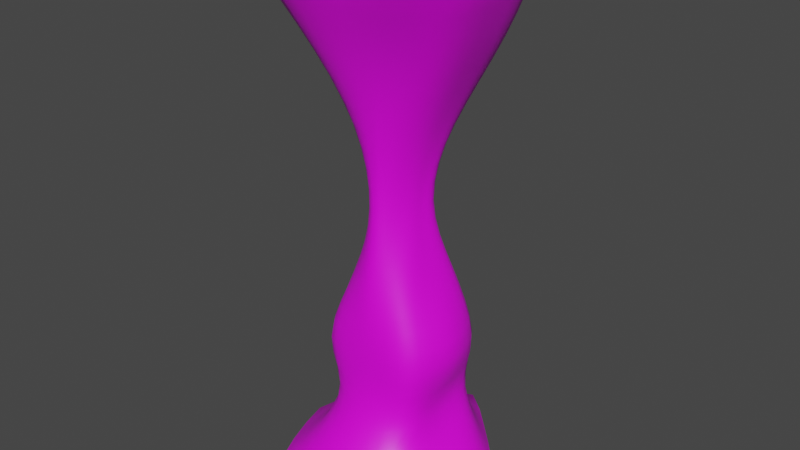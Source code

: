 # Source: Rock1.blend  (saved by Blender 2.90.8; exported with 4.5.12 LTS)
import bpy
from mathutils import Matrix  # noqa: F401  (used for matrix-valued properties, if any)

bpy.ops.wm.read_factory_settings(use_empty=True)
scene = bpy.context.scene
scene.name = 'Scene'

# ---- collections
col_collection = bpy.data.collections.new('Collection'); scene.collection.children.link(col_collection)

# ---- images (referenced by path relative to the original .blend; pixels are not part of the script)
import os
ASSET_DIR = os.environ.get("B2B_ASSET_DIR", "")  # directory of the original .blend (textures are referenced by path, not embedded)
HERE = os.path.dirname(os.path.abspath(__file__))  # packed textures are extracted next to this script under _unpacked/

def load_image(name, relpath, width, height, colorspace="sRGB"):
    """Load a texture the original file referenced (path relative to the .blend, or extracted next to this script)."""
    p = next((c for c in (os.path.join(HERE, relpath), os.path.join(ASSET_DIR, relpath)) if relpath and os.path.exists(c)), "")
    if p:
        img = bpy.data.images.load(p, check_existing=True)
        img.name = name
    else:  # same state as the original file: an image datablock whose file is absent (Cycles renders it pink)
        img = bpy.data.images.new(name, width, height)
        img.source = "FILE"
        img.filepath = "//" + (relpath or name)
    img.colorspace_settings.name = colorspace
    return img
img_material_001_base_color = load_image('Material.001 Base Color', 'Material.001 Base Color.png', 1024, 1024, 'sRGB')

# ---- materials (node trees are filled in below, after node groups)
mat_material_001 = bpy.data.materials.new('Material.001')
mat_material_001.use_transparent_shadow = False

# ---- node groups
ng_auto_smooth = bpy.data.node_groups.new('Auto Smooth', 'GeometryNodeTree')
_s = ng_auto_smooth.interface.new_socket(name='Geometry', in_out='OUTPUT', socket_type='NodeSocketGeometry')
_s = ng_auto_smooth.interface.new_socket(name='Geometry', in_out='INPUT', socket_type='NodeSocketGeometry')
_s = ng_auto_smooth.interface.new_socket(name='Angle', in_out='INPUT', socket_type='NodeSocketFloat')
_s.subtype = 'ANGLE'
_s.min_value = 0.0
_s.max_value = 3.142
ng_auto_smooth.is_modifier = True
_N = ng_auto_smooth.nodes; _L = ng_auto_smooth.links
n0 = _N.new('NodeGroupOutput'); n0.name = 'Group Output'; n0.location = (480, -100)
n1 = _N.new('NodeGroupInput'); n1.name = 'Group Input'; n1.location = (-420, -300)
n2 = _N.new('NodeGroupInput'); n2.name = 'Group Input.001'; n2.location = (-60, -100)
n3 = _N.new('GeometryNodeSetShadeSmooth'); n3.name = 'Set Shade Smooth'; n3.location = (120, -100)
n3.domain = 'EDGE'
n4 = _N.new('GeometryNodeSetShadeSmooth'); n4.name = 'Set Shade Smooth.001'; n4.location = (300, -100)
n5 = _N.new('GeometryNodeInputMeshEdgeAngle'); n5.name = 'Edge Angle'; n5.location = (-420, -220)
n6 = _N.new('GeometryNodeInputEdgeSmooth'); n6.name = 'Is Edge Smooth'; n6.location = (-60, -160)
n7 = _N.new('GeometryNodeInputShadeSmooth'); n7.name = 'Is Face Smooth'; n7.location = (-240, -340)
n8 = _N.new('FunctionNodeBooleanMath'); n8.name = 'Boolean Math'; n8.location = (-60, -220)
n9 = _N.new('FunctionNodeCompare'); n9.name = 'Compare'; n9.location = (-240, -180)
n9.operation = 'LESS_EQUAL'
_L.new(n5.outputs[0], n9.inputs[0])
_L.new(n4.outputs[0], n0.inputs[0])
_L.new(n1.outputs[1], n9.inputs[1])
_L.new(n9.outputs[0], n8.inputs[0])
_L.new(n7.outputs[0], n8.inputs[1])
_L.new(n2.outputs[0], n3.inputs[0])
_L.new(n6.outputs[0], n3.inputs[1])
_L.new(n3.outputs[0], n4.inputs[0])
_L.new(n8.outputs[0], n3.inputs[2])
n0.is_active_output = True

# ---- material node trees
mat_material_001.use_nodes = True; mat_material_001.node_tree.nodes.clear()
_N = mat_material_001.node_tree.nodes; _L = mat_material_001.node_tree.links
n0 = _N.new('ShaderNodeBsdfPrincipled'); n0.name = 'Principled BSDF'; n0.location = (10, 300)
n0.distribution = 'GGX'
n0.subsurface_method = 'BURLEY'
n0.inputs[3].default_value = 1.45
n0.inputs[27].default_value = (0.0, 0.0, 0.0, 1.0)
n0.inputs[28].default_value = 1.0
n1 = _N.new('ShaderNodeOutputMaterial'); n1.name = 'Material Output'; n1.location = (300, 300)
n2 = _N.new('ShaderNodeTexImage'); n2.name = 'Image Texture'; n2.location = (-280, 270)
n2.image = img_material_001_base_color
_L.new(n0.outputs[0], n1.inputs[0])
_L.new(n2.outputs[0], n0.inputs[0])
n1.is_active_output = True

# ---- world
world_world = bpy.data.worlds.new('World'); scene.world = world_world
world_world.use_nodes = True; world_world.node_tree.nodes.clear()
_N = world_world.node_tree.nodes; _L = world_world.node_tree.links
n0 = _N.new('ShaderNodeOutputWorld'); n0.name = 'World Output'; n0.location = (300, 300)
n1 = _N.new('ShaderNodeBackground'); n1.name = 'Background'; n1.location = (10, 300)
n1.inputs[0].default_value = (0.05088, 0.05088, 0.05088, 1.0)
_L.new(n1.outputs[0], n0.inputs[0])
n0.is_active_output = True
world_world.color = (0.05088, 0.05088, 0.05088)
world_world.use_sun_shadow = False
world_world.sun_shadow_jitter_overblur = 0.0

# ---- meshes
me_cube_001 = bpy.data.meshes.new('Cube.001')
me_cube_001.from_pydata([(-1.52, -2.063, -1.489), (-2.259, -1.825, 7.822), (-1.52, 0.8144, -1.489), (-1.946, 1.377, 7.822), (-0.6108, -0.3429, 4.952), (-0.6108, -0.5865, 2.317), (-1.0, -1.0, 1.048), (-0.8173, -0.6355, -0.22), (0.0, 2.374, -1.489), (0.0, 2.412, 7.646), (0.0, -2.429, -1.489), (0.0, -1.501, 7.646), (-1.626, -1.0, 6.554), (-1.626, 1.0, 6.554), (-0.7507, 0.473, 4.952), (-0.7136, 0.7139, 2.317), (-1.0, 1.0, 1.048), (-0.7489, 1.0, -0.22), (0.0, -1.0, 6.221), (0.0, -1.0, 4.952), (0.0, -1.0, 2.317), (0.0, -1.0, 1.048), (0.0, -1.0, -0.22), (0.0, 1.658, 6.221), (0.0, 1.0, 4.952), (0.0, 0.7924, 2.317), (0.0, 1.372, 1.048), (0.0, 1.0, -0.22), (-0.4484, 0.147, 3.635), (-0.327, -0.08729, 3.635), (0.0, -0.8455, 3.635), (0.0, 0.5535, 3.635), (-2.123, 0.01583, -1.489), (-2.102, -0.224, 7.822), (0.0, 0.1401, 7.646), (0.0, 0.4055, -1.489), (-0.5815, 0.1823, -0.22), (-1.4, 0.0, 1.048), (-0.6622, 0.0637, 2.317), (-0.6808, 0.06508, 4.952), (-1.626, 0.0, 6.554), (-0.3018, 0.02984, 3.635)], [], [(40, 33, 3, 13), (2, 17, 27, 8), (28, 14, 24, 31), (18, 11, 1, 12), (14, 13, 23, 24), (34, 33, 1, 11), (17, 16, 26, 27), (32, 35, 10, 0), (16, 15, 25, 26), (13, 3, 9, 23), (10, 22, 7, 0), (22, 21, 6, 7), (21, 20, 5, 6), (30, 19, 4, 29), (19, 18, 12, 4), (32, 36, 17, 2), (36, 37, 16, 17), (37, 38, 15, 16), (41, 39, 14, 28), (39, 40, 13, 14), (38, 41, 28, 15), (20, 30, 29, 5), (15, 28, 31, 25), (5, 29, 41, 38), (4, 12, 40, 39), (29, 4, 39, 41), (6, 5, 38, 37), (7, 6, 37, 36), (0, 7, 36, 32), (2, 8, 35, 32), (9, 3, 33, 34), (12, 1, 33, 40)])
me_cube_001.polygons.foreach_set('use_smooth', [True] * 32)
_k = {(0, 32): 0.94902, (3, 33): 0.74902, (2, 8): 0.94902, (5, 6): 0.25098, (15, 28): 0.09804, (1, 11): 0.74902, (6, 7): 0.25098, (3, 9): 0.74902, (0, 10): 0.94902, (11, 34): 0.74902, (10, 35): 0.94902, (15, 16): 0.25098, (16, 17): 0.25098, (17, 36): 0.25098, (16, 37): 0.25098, (15, 38): 0.32549, (5, 29): 0.09804, (28, 41): 0.09804, (2, 32): 0.94902, (1, 33): 0.74902, (9, 34): 0.74902, (8, 35): 0.94902, (7, 36): 0.25098, (6, 37): 0.25098, (5, 38): 0.32549, (29, 41): 0.09804, (38, 41): 0.09804, (37, 38): 0.25098, (36, 37): 0.25098, (32, 35): 0.94902, (33, 34): 0.74902}
me_cube_001.attributes.new('crease_edge', 'FLOAT', 'EDGE').data.foreach_set('value', [_k.get((min(e.vertices), max(e.vertices)), 0.0) for e in me_cube_001.edges])
_uv = me_cube_001.uv_layers.new(name='UVMap')
_uv.uv.foreach_set('vector', [0.2874, 0.08368, 0.2866, 0.04985, 0.3179, 0.04357, 0.317, 0.0785, 0.2098, 0.9059, 0.2633, 0.829, 0.3287, 0.854, 0.3252, 0.9812, 0.27, 0.3392, 0.3119, 0.1698, 0.3903, 0.182, 0.3537, 0.3425, 0.2036, 0.07053, 0.2445, 0.02177, 0.2696, 0.05079, 0.2637, 0.06911, 0.3119, 0.1698, 0.317, 0.0785, 0.3877, 0.09413, 0.3903, 0.182, 0.2958, 6.247e-05, 0.2866, 0.04985, 0.2696, 0.05079, 0.2445, 0.02177, 0.2633, 0.829, 0.2812, 0.7034, 0.3903, 0.7221, 0.3287, 0.854, 0.1767, 0.8996, 0.193, 0.9999, 0.03912, 0.9682, 0.09363, 0.9187, 0.2812, 0.7034, 0.2944, 0.5581, 0.3892, 0.5463, 0.3903, 0.7221, 0.317, 0.0785, 0.3179, 0.04357, 0.3659, 0.02052, 0.3877, 0.09413, 0.03912, 0.9682, 0.02949, 0.832, 0.1182, 0.817, 0.09363, 0.9187, 0.02949, 0.832, 6.247e-05, 0.6742, 0.102, 0.6821, 0.1182, 0.817, 6.247e-05, 0.6742, 0.0261, 0.4997, 0.1249, 0.5303, 0.102, 0.6821, 0.1114, 0.3062, 0.1539, 0.1434, 0.2354, 0.1603, 0.2227, 0.3339, 0.1539, 0.1434, 0.2036, 0.07053, 0.2637, 0.06911, 0.2354, 0.1603, 0.1767, 0.8996, 0.1933, 0.8156, 0.2633, 0.829, 0.2098, 0.9059, 0.1933, 0.8156, 0.1915, 0.6858, 0.2812, 0.7034, 0.2633, 0.829, 0.1915, 0.6858, 0.2122, 0.536, 0.2944, 0.5581, 0.2812, 0.7034, 0.2417, 0.3358, 0.2735, 0.1702, 0.3119, 0.1698, 0.27, 0.3392, 0.2735, 0.1702, 0.2874, 0.08368, 0.317, 0.0785, 0.3119, 0.1698, 0.2122, 0.536, 0.2417, 0.3358, 0.27, 0.3392, 0.2944, 0.5581, 0.0261, 0.4997, 0.1114, 0.3062, 0.2227, 0.3339, 0.1249, 0.5303, 0.2944, 0.5581, 0.27, 0.3392, 0.3537, 0.3425, 0.3892, 0.5463, 0.1249, 0.5303, 0.2227, 0.3339, 0.2417, 0.3358, 0.2122, 0.536, 0.2354, 0.1603, 0.2637, 0.06911, 0.2874, 0.08368, 0.2735, 0.1702, 0.2227, 0.3339, 0.2354, 0.1603, 0.2735, 0.1702, 0.2417, 0.3358, 0.102, 0.6821, 0.1249, 0.5303, 0.2122, 0.536, 0.1915, 0.6858, 0.1182, 0.817, 0.102, 0.6821, 0.1915, 0.6858, 0.1933, 0.8156, 0.09363, 0.9187, 0.1182, 0.817, 0.1933, 0.8156, 0.1767, 0.8996, 0.2098, 0.9059, 0.3252, 0.9812, 0.193, 0.9999, 0.1767, 0.8996, 0.3659, 0.02052, 0.3179, 0.04357, 0.2866, 0.04985, 0.2958, 6.247e-05, 0.2637, 0.06911, 0.2696, 0.05079, 0.2866, 0.04985, 0.2874, 0.08368])
me_cube_001.materials.append(mat_material_001)
me_cube_001.use_remesh_fix_poles = True
me_cube_001.use_remesh_preserve_attributes = False
me_cube_001.use_mirror_x = True
me_cube_001.update()

# ---- objects
ob_cube = bpy.data.objects.new('Cube', me_cube_001)

# ---- transforms, parenting, visibility, modifiers, constraints
ob_cube.location = (0.0, 0.0, 0.0)
ob_cube.lineart.crease_threshold = 0.0
ob_cube.use_mesh_mirror_x = True
_m = ob_cube.modifiers.new('Mirror', 'MIRROR')
_m = ob_cube.modifiers.new('Subdivision', 'SUBSURF')
_m.uv_smooth = 'PRESERVE_CORNERS'
_m = ob_cube.modifiers.new('Auto Smooth', 'NODES')
_m.node_group = ng_auto_smooth
_gi = [s.identifier for s in ng_auto_smooth.interface.items_tree if s.item_type == 'SOCKET' and s.in_out == 'INPUT']
_m[_gi[1]] = 0.7854  # Angle

# ---- collection membership
col_collection.objects.link(ob_cube)

# ---- scene / render settings (as saved in the file)
scene.frame_start = 1; scene.frame_end = 250; scene.frame_set(1)
scene.render.engine = 'BLENDER_EEVEE_NEXT'
scene.cycles.use_denoising = False
scene.cycles.samples = 128
scene.cycles.sampling_pattern = 'TABULATED_SOBOL'
scene.cycles.use_adaptive_sampling = False
scene.cycles.use_light_tree = False
scene.view_settings.view_transform = 'Filmic'
bpy.context.view_layer.update()

# ---- added for rendering (the .blend has no active camera and no usable light): camera, sun
cam_auto = bpy.data.cameras.new('AutoCamera')
cam_auto.lens = 50.0
cam_auto.sensor_width = 36.0
cam_auto.clip_end = 1000.0
ob_auto_camera = bpy.data.objects.new('AutoCamera', cam_auto)
scene.collection.objects.link(ob_auto_camera)
ob_auto_camera.location = (10.3267, -12.4072, 11.4132)
ob_auto_camera.rotation_euler = (1.09748, -7.21219e-08, 0.694738)
scene.camera = ob_auto_camera
light_auto_sun = bpy.data.lights.new('AutoSun', 'SUN')
light_auto_sun.energy = 3.0
light_auto_sun.angle = 0.0523599
ob_auto_sun = bpy.data.objects.new('AutoSun', light_auto_sun)
scene.collection.objects.link(ob_auto_sun)
ob_auto_sun.rotation_euler = (0.872665, 0.174533, 0.523599)
bpy.context.view_layer.update()
